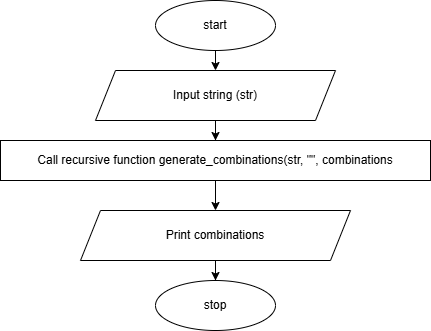

The diagram above was exported from draw.io. Its source (the exported page's mxGraphModel, read from the mxfile embedded in the PNG):
<mxGraphModel dx="954" dy="652" grid="1" gridSize="10" guides="1" tooltips="1" connect="1" arrows="1" fold="1" page="1" pageScale="1" pageWidth="827" pageHeight="1169" math="0" shadow="0">
  <root>
    <mxCell id="WIyWlLk6GJQsqaUBKTNV-0" />
    <mxCell id="WIyWlLk6GJQsqaUBKTNV-1" parent="WIyWlLk6GJQsqaUBKTNV-0" />
    <mxCell id="9Z7M-dgTI8fKSRZjpkba-8" style="edgeStyle=orthogonalEdgeStyle;rounded=0;orthogonalLoop=1;jettySize=auto;html=1;exitX=0.5;exitY=1;exitDx=0;exitDy=0;entryX=0.5;entryY=0;entryDx=0;entryDy=0;" edge="1" parent="WIyWlLk6GJQsqaUBKTNV-1" source="9Z7M-dgTI8fKSRZjpkba-0" target="9Z7M-dgTI8fKSRZjpkba-1">
      <mxGeometry relative="1" as="geometry" />
    </mxCell>
    <mxCell id="9Z7M-dgTI8fKSRZjpkba-0" value="start" style="ellipse;whiteSpace=wrap;html=1;" vertex="1" parent="WIyWlLk6GJQsqaUBKTNV-1">
      <mxGeometry x="320" y="40" width="120" height="50" as="geometry" />
    </mxCell>
    <mxCell id="9Z7M-dgTI8fKSRZjpkba-9" style="edgeStyle=orthogonalEdgeStyle;rounded=0;orthogonalLoop=1;jettySize=auto;html=1;exitX=0.5;exitY=1;exitDx=0;exitDy=0;" edge="1" parent="WIyWlLk6GJQsqaUBKTNV-1" source="9Z7M-dgTI8fKSRZjpkba-1" target="9Z7M-dgTI8fKSRZjpkba-2">
      <mxGeometry relative="1" as="geometry" />
    </mxCell>
    <mxCell id="9Z7M-dgTI8fKSRZjpkba-1" value="Input string (str)" style="shape=parallelogram;perimeter=parallelogramPerimeter;whiteSpace=wrap;html=1;fixedSize=1;" vertex="1" parent="WIyWlLk6GJQsqaUBKTNV-1">
      <mxGeometry x="260" y="110" width="240" height="50" as="geometry" />
    </mxCell>
    <mxCell id="9Z7M-dgTI8fKSRZjpkba-4" value="" style="edgeStyle=orthogonalEdgeStyle;rounded=0;orthogonalLoop=1;jettySize=auto;html=1;" edge="1" parent="WIyWlLk6GJQsqaUBKTNV-1" source="9Z7M-dgTI8fKSRZjpkba-2" target="9Z7M-dgTI8fKSRZjpkba-3">
      <mxGeometry relative="1" as="geometry" />
    </mxCell>
    <mxCell id="9Z7M-dgTI8fKSRZjpkba-2" value="Call recursive function generate_combinations(str, &quot;&quot;, combinations" style="rounded=0;whiteSpace=wrap;html=1;" vertex="1" parent="WIyWlLk6GJQsqaUBKTNV-1">
      <mxGeometry x="165" y="180" width="430" height="40" as="geometry" />
    </mxCell>
    <mxCell id="9Z7M-dgTI8fKSRZjpkba-7" style="edgeStyle=orthogonalEdgeStyle;rounded=0;orthogonalLoop=1;jettySize=auto;html=1;exitX=0.5;exitY=1;exitDx=0;exitDy=0;" edge="1" parent="WIyWlLk6GJQsqaUBKTNV-1" source="9Z7M-dgTI8fKSRZjpkba-3" target="9Z7M-dgTI8fKSRZjpkba-5">
      <mxGeometry relative="1" as="geometry" />
    </mxCell>
    <mxCell id="9Z7M-dgTI8fKSRZjpkba-3" value="Print combinations" style="shape=parallelogram;perimeter=parallelogramPerimeter;whiteSpace=wrap;html=1;fixedSize=1;rounded=0;" vertex="1" parent="WIyWlLk6GJQsqaUBKTNV-1">
      <mxGeometry x="245" y="250" width="270" height="50" as="geometry" />
    </mxCell>
    <mxCell id="9Z7M-dgTI8fKSRZjpkba-5" value="stop" style="ellipse;whiteSpace=wrap;html=1;" vertex="1" parent="WIyWlLk6GJQsqaUBKTNV-1">
      <mxGeometry x="320" y="320" width="120" height="50" as="geometry" />
    </mxCell>
  </root>
</mxGraphModel>